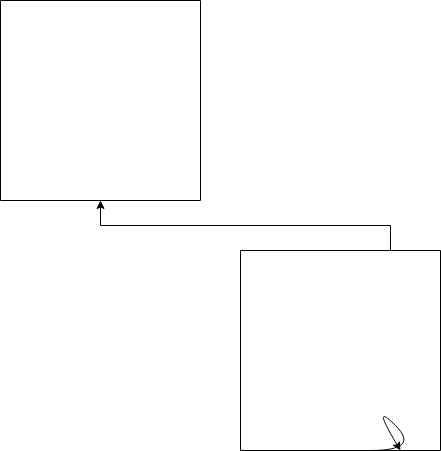

The diagram above was exported from draw.io. Its source (the exported page's mxGraphModel, read from the mxfile embedded in the PNG):
<mxGraphModel dx="1422" dy="743" grid="1" gridSize="10" guides="1" tooltips="1" connect="1" arrows="1" fold="1" page="1" pageScale="1" pageWidth="850" pageHeight="1100" math="0" shadow="0">
  <root>
    <mxCell id="0" />
    <mxCell id="1" parent="0" />
    <mxCell id="PsOe_KtAHm3PQuk7cvqa-1" value="" style="curved=1;endArrow=classic;html=1;rounded=0;" edge="1" parent="1" target="PsOe_KtAHm3PQuk7cvqa-2">
      <mxGeometry width="50" height="50" relative="1" as="geometry">
        <mxPoint x="400" y="560" as="sourcePoint" />
        <mxPoint x="450" y="510" as="targetPoint" />
        <Array as="points">
          <mxPoint x="450" y="560" />
          <mxPoint x="400" y="510" />
        </Array>
      </mxGeometry>
    </mxCell>
    <mxCell id="PsOe_KtAHm3PQuk7cvqa-4" style="edgeStyle=orthogonalEdgeStyle;rounded=0;orthogonalLoop=1;jettySize=auto;html=1;exitX=0.75;exitY=0;exitDx=0;exitDy=0;" edge="1" parent="1" source="PsOe_KtAHm3PQuk7cvqa-2" target="PsOe_KtAHm3PQuk7cvqa-3">
      <mxGeometry relative="1" as="geometry" />
    </mxCell>
    <mxCell id="PsOe_KtAHm3PQuk7cvqa-2" value="" style="swimlane;startSize=0;" vertex="1" parent="1">
      <mxGeometry x="270" y="360" width="200" height="200" as="geometry" />
    </mxCell>
    <mxCell id="PsOe_KtAHm3PQuk7cvqa-3" value="" style="swimlane;startSize=0;" vertex="1" parent="1">
      <mxGeometry x="30" y="110" width="200" height="200" as="geometry" />
    </mxCell>
  </root>
</mxGraphModel>